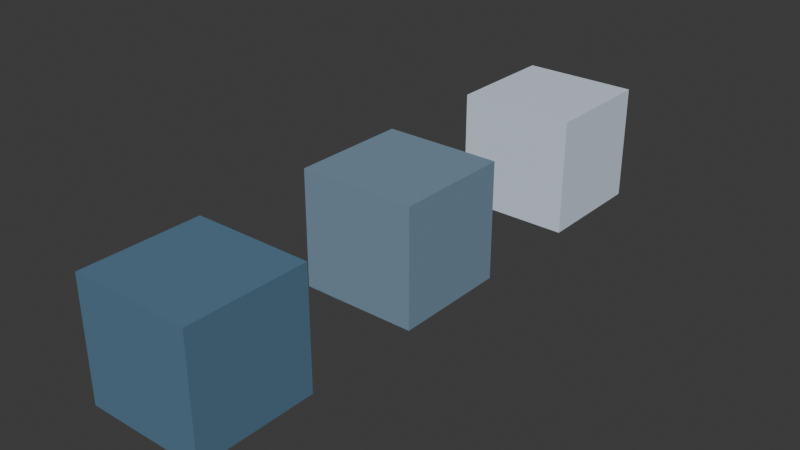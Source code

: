 # Source: 01_base_color.blend  (saved by Blender 4.5.50; exported with 4.5.12 LTS)
import bpy
from mathutils import Matrix  # noqa: F401  (used for matrix-valued properties, if any)

bpy.ops.wm.read_factory_settings(use_empty=True)
scene = bpy.context.scene
scene.name = 'Scene'

# ---- collections
col_collection = bpy.data.collections.new('Collection'); scene.collection.children.link(col_collection)

# ---- materials (node trees are filled in below, after node groups)
mat_material = bpy.data.materials.new('Material')
mat_material.alpha_threshold = 0.0
mat_material.roughness = 0.5
mat_material.line_color = (0.0, 0.0, 0.0, 1.0)
mat_material_001 = bpy.data.materials.new('Material.001')
mat_material_001.alpha_threshold = 0.0
mat_material_001.roughness = 0.5
mat_material_001.line_color = (0.0, 0.0, 0.0, 1.0)
mat_material_002 = bpy.data.materials.new('Material.002')
mat_material_002.alpha_threshold = 0.0
mat_material_002.roughness = 0.5
mat_material_002.line_color = (0.0, 0.0, 0.0, 1.0)

# ---- material node trees
mat_material.use_nodes = True; mat_material.node_tree.nodes.clear()
_N = mat_material.node_tree.nodes; _L = mat_material.node_tree.links
n0 = _N.new('ShaderNodeOutputMaterial'); n0.name = 'Material Output'; n0.location = (119, 102)
n1 = _N.new('ShaderNodeBsdfPrincipled'); n1.name = 'Principled BSDF'; n1.location = (-167, 96)
n1.inputs[3].default_value = 1.45
n2 = _N.new('ShaderNodeRGB'); n2.name = 'RGB'; n2.location = (-425, 100)
n2.outputs[0].default_value = (0.1, 0.2, 0.3, 1.0)
n3 = _N.new('NodeReroute'); n3.name = 'Reroute'; n3.location = (-242, 56)
n3.width = 10
_L.new(n1.outputs[0], n0.inputs[0])
_L.new(n3.outputs[0], n1.inputs[0])
_L.new(n2.outputs[0], n3.inputs[0])
n0.is_active_output = True
mat_material_001.use_nodes = True; mat_material_001.node_tree.nodes.clear()
_N = mat_material_001.node_tree.nodes; _L = mat_material_001.node_tree.links
n0 = _N.new('ShaderNodeOutputMaterial'); n0.name = 'Material Output'; n0.location = (119, 102)
n1 = _N.new('ShaderNodeBsdfPrincipled'); n1.name = 'Principled BSDF'; n1.location = (-167, 96)
n1.inputs[3].default_value = 1.45
n2 = _N.new('NodeReroute'); n2.name = 'Reroute'; n2.location = (-242, 56)
n2.width = 10
n3 = _N.new('ShaderNodeAmbientOcclusion'); n3.name = 'Ambient Occlusion'; n3.location = (-463, 101)
n3.inputs[0].default_value = (0.2, 0.3, 0.4, 1.0)
_L.new(n1.outputs[0], n0.inputs[0])
_L.new(n2.outputs[0], n1.inputs[0])
_L.new(n3.outputs[0], n2.inputs[0])
n0.is_active_output = True
mat_material_002.use_nodes = True; mat_material_002.node_tree.nodes.clear()
_N = mat_material_002.node_tree.nodes; _L = mat_material_002.node_tree.links
n0 = _N.new('ShaderNodeOutputMaterial'); n0.name = 'Material Output'; n0.location = (119, 102)
n1 = _N.new('ShaderNodeBsdfPrincipled'); n1.name = 'Principled BSDF'; n1.location = (-167, 96)
n1.inputs[0].default_value = (0.7, 0.8, 0.9, 1.0)
n1.inputs[3].default_value = 1.45
_L.new(n1.outputs[0], n0.inputs[0])
n0.is_active_output = True

# ---- world
world_world = bpy.data.worlds.new('World'); scene.world = world_world
world_world.use_nodes = True; world_world.node_tree.nodes.clear()
_N = world_world.node_tree.nodes; _L = world_world.node_tree.links
n0 = _N.new('ShaderNodeOutputWorld'); n0.name = 'World Output'; n0.location = (200, 100)
n1 = _N.new('ShaderNodeBackground'); n1.name = 'Background'; n1.location = (-200, 100)
n1.inputs[0].default_value = (0.05088, 0.05088, 0.05088, 1.0)
_L.new(n1.outputs[0], n0.inputs[0])
n0.is_active_output = True
world_world.color = (0.05088, 0.05088, 0.05088)
world_world.sun_shadow_jitter_overblur = 0.0

# ---- meshes
me_cube = bpy.data.meshes.new('Cube')
me_cube.from_pydata([(1.0, 1.0, 1.0), (1.0, 1.0, -1.0), (1.0, -1.0, 1.0), (1.0, -1.0, -1.0), (-1.0, 1.0, 1.0), (-1.0, 1.0, -1.0), (-1.0, -1.0, 1.0), (-1.0, -1.0, -1.0)], [], [(0, 4, 6, 2), (3, 2, 6, 7), (7, 6, 4, 5), (5, 1, 3, 7), (1, 0, 2, 3), (5, 4, 0, 1)])
_uv = me_cube.uv_layers.new(name='UVMap')
_uv.uv.foreach_set('vector', [0.625, 0.5, 0.875, 0.5, 0.875, 0.75, 0.625, 0.75, 0.375, 0.75, 0.625, 0.75, 0.625, 1.0, 0.375, 1.0, 0.375, 0.0, 0.625, 0.0, 0.625, 0.25, 0.375, 0.25, 0.125, 0.5, 0.375, 0.5, 0.375, 0.75, 0.125, 0.75, 0.375, 0.5, 0.625, 0.5, 0.625, 0.75, 0.375, 0.75, 0.375, 0.25, 0.625, 0.25, 0.625, 0.5, 0.375, 0.5])
me_cube.materials.append(mat_material)
me_cube.use_mirror_vertex_groups = False
me_cube.update()
me_cube_001 = bpy.data.meshes.new('Cube.001')
me_cube_001.from_pydata([(1.0, 1.0, 1.0), (1.0, 1.0, -1.0), (1.0, -1.0, 1.0), (1.0, -1.0, -1.0), (-1.0, 1.0, 1.0), (-1.0, 1.0, -1.0), (-1.0, -1.0, 1.0), (-1.0, -1.0, -1.0)], [], [(0, 4, 6, 2), (3, 2, 6, 7), (7, 6, 4, 5), (5, 1, 3, 7), (1, 0, 2, 3), (5, 4, 0, 1)])
_uv = me_cube_001.uv_layers.new(name='UVMap')
_uv.uv.foreach_set('vector', [0.625, 0.5, 0.875, 0.5, 0.875, 0.75, 0.625, 0.75, 0.375, 0.75, 0.625, 0.75, 0.625, 1.0, 0.375, 1.0, 0.375, 0.0, 0.625, 0.0, 0.625, 0.25, 0.375, 0.25, 0.125, 0.5, 0.375, 0.5, 0.375, 0.75, 0.125, 0.75, 0.375, 0.5, 0.625, 0.5, 0.625, 0.75, 0.375, 0.75, 0.375, 0.25, 0.625, 0.25, 0.625, 0.5, 0.375, 0.5])
me_cube_001.materials.append(mat_material_001)
me_cube_001.use_mirror_vertex_groups = False
me_cube_001.update()
me_cube_002 = bpy.data.meshes.new('Cube.002')
me_cube_002.from_pydata([(1.0, 1.0, 1.0), (1.0, 1.0, -1.0), (1.0, -1.0, 1.0), (1.0, -1.0, -1.0), (-1.0, 1.0, 1.0), (-1.0, 1.0, -1.0), (-1.0, -1.0, 1.0), (-1.0, -1.0, -1.0)], [], [(0, 4, 6, 2), (3, 2, 6, 7), (7, 6, 4, 5), (5, 1, 3, 7), (1, 0, 2, 3), (5, 4, 0, 1)])
_uv = me_cube_002.uv_layers.new(name='UVMap')
_uv.uv.foreach_set('vector', [0.625, 0.5, 0.875, 0.5, 0.875, 0.75, 0.625, 0.75, 0.375, 0.75, 0.625, 0.75, 0.625, 1.0, 0.375, 1.0, 0.375, 0.0, 0.625, 0.0, 0.625, 0.25, 0.375, 0.25, 0.125, 0.5, 0.375, 0.5, 0.375, 0.75, 0.125, 0.75, 0.375, 0.5, 0.625, 0.5, 0.625, 0.75, 0.375, 0.75, 0.375, 0.25, 0.625, 0.25, 0.625, 0.5, 0.375, 0.5])
me_cube_002.materials.append(mat_material_002)
me_cube_002.use_mirror_vertex_groups = False
me_cube_002.update()

# ---- objects
ob_cube = bpy.data.objects.new('Cube', me_cube)
ob_cube_001 = bpy.data.objects.new('Cube.001', me_cube_001)
ob_cube_002 = bpy.data.objects.new('Cube.002', me_cube_002)

# ---- transforms, parenting, visibility, modifiers, constraints
ob_cube.location = (0.0, 0.0, 0.0)
ob_cube.lock_rotations_4d = False
ob_cube.empty_display_type = 'ARROWS'
ob_cube.lineart.crease_threshold = 0.0
ob_cube_001.location = (0.0, 4.0, 0.0)
ob_cube_001.lock_rotations_4d = False
ob_cube_001.empty_display_type = 'ARROWS'
ob_cube_001.lineart.crease_threshold = 0.0
ob_cube_002.location = (0.0, 8.0, 0.0)
ob_cube_002.lock_rotations_4d = False
ob_cube_002.empty_display_type = 'ARROWS'
ob_cube_002.lineart.crease_threshold = 0.0

# ---- collection membership
col_collection.objects.link(ob_cube)
col_collection.objects.link(ob_cube_001)
col_collection.objects.link(ob_cube_002)

# ---- scene / render settings (as saved in the file)
scene.frame_start = 1; scene.frame_end = 250; scene.frame_set(1)
scene.render.engine = 'BLENDER_EEVEE_NEXT'
bpy.context.view_layer.update()

# ---- added for rendering (the .blend has no active camera and no usable light): camera, sun
cam_auto = bpy.data.cameras.new('AutoCamera')
cam_auto.lens = 50.0
cam_auto.sensor_width = 36.0
cam_auto.clip_end = 1000.0
ob_auto_camera = bpy.data.objects.new('AutoCamera', cam_auto)
scene.collection.objects.link(ob_auto_camera)
ob_auto_camera.location = (9.61522, -7.53826, 7.69217)
ob_auto_camera.rotation_euler = (1.09748, -7.21219e-08, 0.694738)
scene.camera = ob_auto_camera
light_auto_sun = bpy.data.lights.new('AutoSun', 'SUN')
light_auto_sun.energy = 3.0
light_auto_sun.angle = 0.0523599
ob_auto_sun = bpy.data.objects.new('AutoSun', light_auto_sun)
scene.collection.objects.link(ob_auto_sun)
ob_auto_sun.rotation_euler = (0.872665, 0.174533, 0.523599)
bpy.context.view_layer.update()
